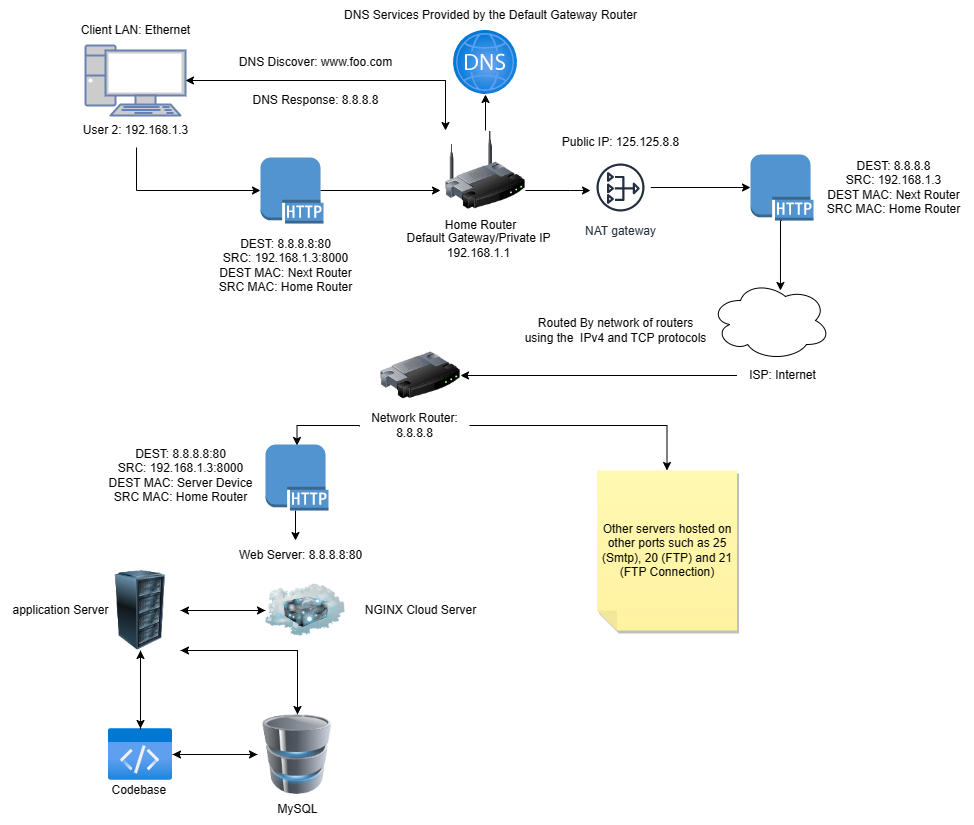

The diagram above was exported from draw.io. Its source (the exported page's mxGraphModel, read from the mxfile embedded in the PNG):
<mxGraphModel dx="839" dy="444" grid="1" gridSize="10" guides="1" tooltips="1" connect="1" arrows="0" fold="1" page="1" pageScale="1" pageWidth="1100" pageHeight="850" math="0" shadow="0">
  <root>
    <mxCell id="0" />
    <mxCell id="1" parent="0" />
    <mxCell id="2" value="" style="image;aspect=fixed;html=1;points=[];align=center;fontSize=12;image=img/lib/azure2/networking/DNS_Zones.svg;" vertex="1" parent="1">
      <mxGeometry x="493" y="50" width="64" height="64" as="geometry" />
    </mxCell>
    <mxCell id="3" value="DNS Services Provided by the Default Gateway Router" style="text;html=1;align=center;verticalAlign=middle;resizable=0;points=[];autosize=1;strokeColor=none;fillColor=none;" vertex="1" parent="1">
      <mxGeometry x="370" y="20" width="320" height="30" as="geometry" />
    </mxCell>
    <mxCell id="4" style="edgeStyle=orthogonalEdgeStyle;rounded=0;orthogonalLoop=1;jettySize=auto;html=1;" edge="1" source="7" target="18" parent="1">
      <mxGeometry relative="1" as="geometry">
        <Array as="points">
          <mxPoint x="610" y="210" />
          <mxPoint x="610" y="210" />
        </Array>
      </mxGeometry>
    </mxCell>
    <mxCell id="5" style="edgeStyle=orthogonalEdgeStyle;rounded=0;orthogonalLoop=1;jettySize=auto;html=1;" edge="1" source="7" target="2" parent="1">
      <mxGeometry relative="1" as="geometry" />
    </mxCell>
    <mxCell id="6" style="edgeStyle=orthogonalEdgeStyle;rounded=0;orthogonalLoop=1;jettySize=auto;html=1;exitX=0;exitY=0;exitDx=0;exitDy=0;" edge="1" parent="1">
      <mxGeometry relative="1" as="geometry">
        <mxPoint x="485" y="120" as="sourcePoint" />
        <mxPoint x="225" y="100" as="targetPoint" />
        <Array as="points">
          <mxPoint x="485" y="100" />
        </Array>
      </mxGeometry>
    </mxCell>
    <mxCell id="7" value="" style="image;html=1;image=img/lib/clip_art/networking/Wireless_Router_128x128.png" vertex="1" parent="1">
      <mxGeometry x="485" y="150" width="80" height="80" as="geometry" />
    </mxCell>
    <mxCell id="8" style="edgeStyle=orthogonalEdgeStyle;rounded=0;orthogonalLoop=1;jettySize=auto;html=1;entryX=0;entryY=0;entryDx=0;entryDy=0;" edge="1" source="9" target="7" parent="1">
      <mxGeometry relative="1" as="geometry" />
    </mxCell>
    <mxCell id="9" value="" style="fontColor=#0066CC;verticalAlign=top;verticalLabelPosition=bottom;labelPosition=center;align=center;html=1;outlineConnect=0;fillColor=#CCCCCC;strokeColor=#6881B3;gradientColor=none;gradientDirection=north;strokeWidth=2;shape=mxgraph.networks.pc;" vertex="1" parent="1">
      <mxGeometry x="125" y="65" width="100" height="70" as="geometry" />
    </mxCell>
    <mxCell id="10" style="edgeStyle=orthogonalEdgeStyle;rounded=0;orthogonalLoop=1;jettySize=auto;html=1;entryX=0;entryY=0.5;entryDx=0;entryDy=0;entryPerimeter=0;exitX=0.508;exitY=1.067;exitDx=0;exitDy=0;exitPerimeter=0;" edge="1" source="11" target="23" parent="1">
      <mxGeometry relative="1" as="geometry">
        <Array as="points">
          <mxPoint x="176" y="210" />
        </Array>
      </mxGeometry>
    </mxCell>
    <mxCell id="11" value="User 2: 192.168.1.3" style="text;html=1;align=center;verticalAlign=middle;resizable=0;points=[];autosize=1;strokeColor=none;fillColor=none;" vertex="1" parent="1">
      <mxGeometry x="110" y="135" width="130" height="30" as="geometry" />
    </mxCell>
    <mxCell id="12" value="Client LAN: Ethernet" style="text;html=1;align=center;verticalAlign=middle;resizable=0;points=[];autosize=1;strokeColor=none;fillColor=none;" vertex="1" parent="1">
      <mxGeometry x="110" y="35" width="130" height="30" as="geometry" />
    </mxCell>
    <mxCell id="13" value="Home Router" style="text;html=1;align=center;verticalAlign=middle;resizable=0;points=[];autosize=1;strokeColor=none;fillColor=none;" vertex="1" parent="1">
      <mxGeometry x="475" y="230" width="90" height="30" as="geometry" />
    </mxCell>
    <mxCell id="14" value="" style="ellipse;shape=cloud;whiteSpace=wrap;html=1;" vertex="1" parent="1">
      <mxGeometry x="750" y="300" width="120" height="80" as="geometry" />
    </mxCell>
    <mxCell id="15" style="edgeStyle=orthogonalEdgeStyle;rounded=0;orthogonalLoop=1;jettySize=auto;html=1;" edge="1" source="16" target="40" parent="1">
      <mxGeometry relative="1" as="geometry">
        <mxPoint x="370" y="430" as="targetPoint" />
      </mxGeometry>
    </mxCell>
    <mxCell id="16" value="ISP: Internet" style="text;html=1;align=center;verticalAlign=middle;resizable=0;points=[];autosize=1;strokeColor=none;fillColor=none;" vertex="1" parent="1">
      <mxGeometry x="776.5" y="380" width="90" height="30" as="geometry" />
    </mxCell>
    <mxCell id="17" style="edgeStyle=orthogonalEdgeStyle;rounded=0;orthogonalLoop=1;jettySize=auto;html=1;entryX=0;entryY=0.5;entryDx=0;entryDy=0;entryPerimeter=0;" edge="1" source="18" target="29" parent="1">
      <mxGeometry relative="1" as="geometry" />
    </mxCell>
    <mxCell id="18" value="NAT gateway" style="sketch=0;outlineConnect=0;fontColor=#232F3E;gradientColor=none;strokeColor=#232F3E;fillColor=#ffffff;dashed=0;verticalLabelPosition=bottom;verticalAlign=top;align=center;html=1;fontSize=12;fontStyle=0;aspect=fixed;shape=mxgraph.aws4.resourceIcon;resIcon=mxgraph.aws4.nat_gateway;" vertex="1" parent="1">
      <mxGeometry x="630" y="177" width="60" height="60" as="geometry" />
    </mxCell>
    <mxCell id="19" value="Public IP: 125.125.8.8" style="text;html=1;align=center;verticalAlign=middle;resizable=0;points=[];autosize=1;strokeColor=none;fillColor=none;" vertex="1" parent="1">
      <mxGeometry x="590" y="147" width="140" height="30" as="geometry" />
    </mxCell>
    <mxCell id="20" value="Web Server: 8.8.8.8:80" style="text;html=1;align=center;verticalAlign=middle;resizable=0;points=[];autosize=1;strokeColor=none;fillColor=none;" vertex="1" parent="1">
      <mxGeometry x="264.5" y="560" width="150" height="30" as="geometry" />
    </mxCell>
    <mxCell id="21" value="Routed By network of routers&lt;br&gt;using the&amp;nbsp; IPv4 and TCP protocols" style="text;html=1;align=center;verticalAlign=middle;resizable=0;points=[];autosize=1;strokeColor=none;fillColor=none;" vertex="1" parent="1">
      <mxGeometry x="550" y="330" width="210" height="40" as="geometry" />
    </mxCell>
    <mxCell id="22" style="edgeStyle=orthogonalEdgeStyle;rounded=0;orthogonalLoop=1;jettySize=auto;html=1;exitX=0.95;exitY=0.5;exitDx=0;exitDy=0;exitPerimeter=0;" edge="1" source="23" parent="1">
      <mxGeometry relative="1" as="geometry">
        <mxPoint x="480" y="210" as="targetPoint" />
      </mxGeometry>
    </mxCell>
    <mxCell id="23" value="" style="outlineConnect=0;dashed=0;verticalLabelPosition=bottom;verticalAlign=top;align=center;html=1;shape=mxgraph.aws3.http_protocol;fillColor=#5294CF;gradientColor=none;" vertex="1" parent="1">
      <mxGeometry x="300" y="177" width="63" height="66" as="geometry" />
    </mxCell>
    <mxCell id="24" value="DEST: 8.8.8.8&lt;br&gt;SRC: 192.168.1.3&lt;br&gt;DEST MAC: Next Router&lt;br&gt;SRC MAC: Home Router" style="text;html=1;align=center;verticalAlign=middle;resizable=0;points=[];autosize=1;strokeColor=none;fillColor=none;" vertex="1" parent="1">
      <mxGeometry x="853" y="172" width="160" height="70" as="geometry" />
    </mxCell>
    <mxCell id="25" value="DNS Discover: www.foo.com" style="text;html=1;align=center;verticalAlign=middle;resizable=0;points=[];autosize=1;strokeColor=none;fillColor=none;" vertex="1" parent="1">
      <mxGeometry x="264.5" y="67" width="180" height="30" as="geometry" />
    </mxCell>
    <mxCell id="26" value="DNS Response: 8.8.8.8" style="text;html=1;align=center;verticalAlign=middle;resizable=0;points=[];autosize=1;strokeColor=none;fillColor=none;" vertex="1" parent="1">
      <mxGeometry x="279.5" y="105" width="150" height="30" as="geometry" />
    </mxCell>
    <mxCell id="27" value="Default Gateway/Private IP&lt;br&gt;192.168.1.1" style="text;html=1;align=center;verticalAlign=middle;resizable=0;points=[];autosize=1;strokeColor=none;fillColor=none;" vertex="1" parent="1">
      <mxGeometry x="433" y="245" width="170" height="40" as="geometry" />
    </mxCell>
    <mxCell id="28" style="edgeStyle=orthogonalEdgeStyle;rounded=0;orthogonalLoop=1;jettySize=auto;html=1;exitX=0.5;exitY=1;exitDx=0;exitDy=0;exitPerimeter=0;entryX=0.583;entryY=0.125;entryDx=0;entryDy=0;entryPerimeter=0;" edge="1" source="29" target="14" parent="1">
      <mxGeometry relative="1" as="geometry">
        <Array as="points">
          <mxPoint x="820" y="240" />
        </Array>
      </mxGeometry>
    </mxCell>
    <mxCell id="29" value="" style="outlineConnect=0;dashed=0;verticalLabelPosition=bottom;verticalAlign=top;align=center;html=1;shape=mxgraph.aws3.http_protocol;fillColor=#5294CF;gradientColor=none;" vertex="1" parent="1">
      <mxGeometry x="790" y="174" width="63" height="66" as="geometry" />
    </mxCell>
    <mxCell id="30" value="DEST: 8.8.8.8:80&lt;br&gt;SRC: 192.168.1.3:8000&lt;br&gt;DEST MAC: Next Router&lt;br&gt;SRC MAC: Home Router" style="text;html=1;align=center;verticalAlign=middle;resizable=0;points=[];autosize=1;strokeColor=none;fillColor=none;" vertex="1" parent="1">
      <mxGeometry x="245" y="250" width="160" height="70" as="geometry" />
    </mxCell>
    <mxCell id="31" style="edgeStyle=orthogonalEdgeStyle;rounded=0;orthogonalLoop=1;jettySize=auto;html=1;exitX=0.5;exitY=1;exitDx=0;exitDy=0;" edge="1" source="34" target="39" parent="1">
      <mxGeometry relative="1" as="geometry" />
    </mxCell>
    <mxCell id="32" style="edgeStyle=orthogonalEdgeStyle;rounded=0;orthogonalLoop=1;jettySize=auto;html=1;exitX=1;exitY=0.5;exitDx=0;exitDy=0;entryX=0;entryY=0.5;entryDx=0;entryDy=0;" edge="1" source="34" target="53" parent="1">
      <mxGeometry relative="1" as="geometry" />
    </mxCell>
    <mxCell id="33" style="edgeStyle=orthogonalEdgeStyle;rounded=0;orthogonalLoop=1;jettySize=auto;html=1;exitX=1;exitY=1;exitDx=0;exitDy=0;" edge="1" source="34" target="37" parent="1">
      <mxGeometry relative="1" as="geometry">
        <Array as="points">
          <mxPoint x="337" y="670" />
        </Array>
      </mxGeometry>
    </mxCell>
    <mxCell id="34" value="" style="image;html=1;image=img/lib/clip_art/computers/Server_Rack_128x128.png" vertex="1" parent="1">
      <mxGeometry x="140" y="590" width="80" height="80" as="geometry" />
    </mxCell>
    <mxCell id="35" style="edgeStyle=orthogonalEdgeStyle;rounded=0;orthogonalLoop=1;jettySize=auto;html=1;exitX=0;exitY=0.5;exitDx=0;exitDy=0;" edge="1" source="37" target="39" parent="1">
      <mxGeometry relative="1" as="geometry" />
    </mxCell>
    <mxCell id="36" style="edgeStyle=orthogonalEdgeStyle;rounded=0;orthogonalLoop=1;jettySize=auto;html=1;exitX=0.5;exitY=0;exitDx=0;exitDy=0;entryX=1;entryY=1;entryDx=0;entryDy=0;" edge="1" source="37" target="34" parent="1">
      <mxGeometry relative="1" as="geometry">
        <Array as="points">
          <mxPoint x="337" y="670" />
        </Array>
      </mxGeometry>
    </mxCell>
    <mxCell id="37" value="" style="image;html=1;image=img/lib/clip_art/computers/Database_128x128.png" vertex="1" parent="1">
      <mxGeometry x="297" y="734" width="80" height="80" as="geometry" />
    </mxCell>
    <mxCell id="38" style="edgeStyle=orthogonalEdgeStyle;rounded=0;orthogonalLoop=1;jettySize=auto;html=1;entryX=0;entryY=0.5;entryDx=0;entryDy=0;" edge="1" source="39" target="37" parent="1">
      <mxGeometry relative="1" as="geometry" />
    </mxCell>
    <mxCell id="39" value="" style="image;aspect=fixed;html=1;points=[];align=center;fontSize=12;image=img/lib/azure2/general/Code.svg;" vertex="1" parent="1">
      <mxGeometry x="148" y="748" width="64" height="52" as="geometry" />
    </mxCell>
    <mxCell id="40" value="" style="image;html=1;image=img/lib/clip_art/networking/Router_128x128.png" vertex="1" parent="1">
      <mxGeometry x="420" y="355" width="80" height="80" as="geometry" />
    </mxCell>
    <mxCell id="41" style="edgeStyle=orthogonalEdgeStyle;rounded=0;orthogonalLoop=1;jettySize=auto;html=1;entryX=0.5;entryY=1;entryDx=0;entryDy=0;entryPerimeter=0;" edge="1" source="43" target="52" parent="1">
      <mxGeometry relative="1" as="geometry" />
    </mxCell>
    <mxCell id="42" style="edgeStyle=orthogonalEdgeStyle;rounded=0;orthogonalLoop=1;jettySize=auto;html=1;entryX=0.5;entryY=0;entryDx=0;entryDy=0;entryPerimeter=0;" edge="1" parent="1">
      <mxGeometry relative="1" as="geometry">
        <mxPoint x="399" y="446" as="sourcePoint" />
        <mxPoint x="336.5" y="465" as="targetPoint" />
        <Array as="points">
          <mxPoint x="399" y="445" />
          <mxPoint x="337" y="445" />
        </Array>
      </mxGeometry>
    </mxCell>
    <mxCell id="43" value="Network Router:&lt;br&gt;8.8.8.8" style="text;html=1;align=center;verticalAlign=middle;resizable=0;points=[];autosize=1;strokeColor=none;fillColor=none;" vertex="1" parent="1">
      <mxGeometry x="399" y="425" width="110" height="40" as="geometry" />
    </mxCell>
    <mxCell id="44" style="edgeStyle=orthogonalEdgeStyle;rounded=0;orthogonalLoop=1;jettySize=auto;html=1;exitX=0;exitY=0.5;exitDx=0;exitDy=0;entryX=1;entryY=0.5;entryDx=0;entryDy=0;" edge="1" source="53" target="34" parent="1">
      <mxGeometry relative="1" as="geometry">
        <mxPoint x="460" y="638" as="sourcePoint" />
        <mxPoint x="375" y="638" as="targetPoint" />
        <Array as="points" />
      </mxGeometry>
    </mxCell>
    <mxCell id="45" value="NGINX Cloud Server" style="text;html=1;align=center;verticalAlign=middle;resizable=0;points=[];autosize=1;strokeColor=none;fillColor=none;" vertex="1" parent="1">
      <mxGeometry x="395" y="615" width="130" height="30" as="geometry" />
    </mxCell>
    <mxCell id="46" value="application Server" style="text;html=1;align=center;verticalAlign=middle;resizable=0;points=[];autosize=1;strokeColor=none;fillColor=none;" vertex="1" parent="1">
      <mxGeometry x="40" y="615" width="120" height="30" as="geometry" />
    </mxCell>
    <mxCell id="47" value="MySQL" style="text;html=1;align=center;verticalAlign=middle;resizable=0;points=[];autosize=1;strokeColor=none;fillColor=none;" vertex="1" parent="1">
      <mxGeometry x="307" y="814" width="60" height="30" as="geometry" />
    </mxCell>
    <mxCell id="48" value="Codebase&amp;nbsp;" style="text;html=1;align=center;verticalAlign=middle;resizable=0;points=[];autosize=1;strokeColor=none;fillColor=none;" vertex="1" parent="1">
      <mxGeometry x="140" y="795" width="80" height="30" as="geometry" />
    </mxCell>
    <mxCell id="49" style="edgeStyle=orthogonalEdgeStyle;rounded=0;orthogonalLoop=1;jettySize=auto;html=1;" edge="1" parent="1">
      <mxGeometry relative="1" as="geometry">
        <mxPoint x="335" y="530" as="sourcePoint" />
        <mxPoint x="335" y="560" as="targetPoint" />
      </mxGeometry>
    </mxCell>
    <mxCell id="50" value="" style="outlineConnect=0;dashed=0;verticalLabelPosition=bottom;verticalAlign=top;align=center;html=1;shape=mxgraph.aws3.http_protocol;fillColor=#5294CF;gradientColor=none;" vertex="1" parent="1">
      <mxGeometry x="305" y="464" width="63" height="66" as="geometry" />
    </mxCell>
    <mxCell id="51" value="DEST: 8.8.8.8:80&lt;br&gt;SRC: 192.168.1.3:8000&lt;br&gt;DEST MAC: Server Device&lt;br&gt;SRC MAC: Home Router" style="text;html=1;align=center;verticalAlign=middle;resizable=0;points=[];autosize=1;strokeColor=none;fillColor=none;" vertex="1" parent="1">
      <mxGeometry x="135" y="460" width="170" height="70" as="geometry" />
    </mxCell>
    <mxCell id="52" value="Other servers hosted on other ports such as 25 (Smtp), 20 (FTP) and 21 (FTP Connection)" style="shape=note;whiteSpace=wrap;html=1;backgroundOutline=1;fontColor=#000000;darkOpacity=0.05;fillColor=#FFF9B2;strokeColor=none;fillStyle=solid;direction=west;gradientDirection=north;gradientColor=#FFF2A1;shadow=1;size=20;pointerEvents=1;" vertex="1" parent="1">
      <mxGeometry x="636.5" y="490" width="140" height="160" as="geometry" />
    </mxCell>
    <mxCell id="53" value="" style="image;html=1;image=img/lib/clip_art/networking/Cloud_Server_128x128.png" vertex="1" parent="1">
      <mxGeometry x="305" y="590" width="80" height="80" as="geometry" />
    </mxCell>
    <mxCell id="54" style="edgeStyle=orthogonalEdgeStyle;rounded=0;orthogonalLoop=1;jettySize=auto;html=1;exitX=0.5;exitY=0.019;exitDx=0;exitDy=0;exitPerimeter=0;entryX=0.5;entryY=1;entryDx=0;entryDy=0;" edge="1" source="39" target="34" parent="1">
      <mxGeometry relative="1" as="geometry">
        <mxPoint x="190" y="680" as="sourcePoint" />
        <mxPoint x="190" y="758" as="targetPoint" />
      </mxGeometry>
    </mxCell>
  </root>
</mxGraphModel>